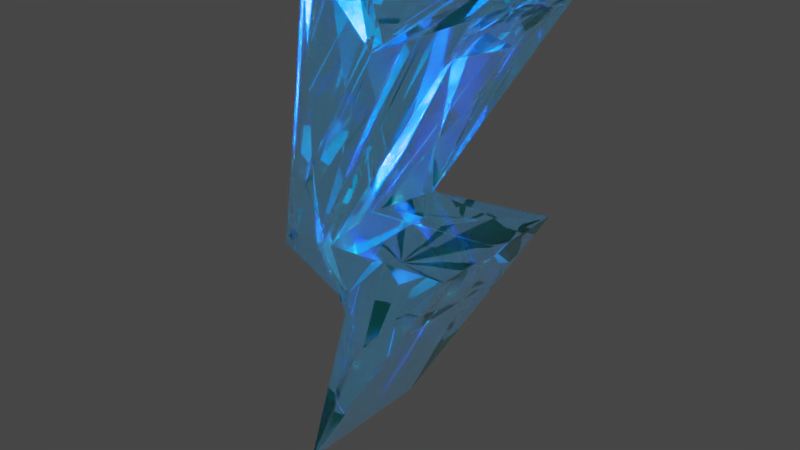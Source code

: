 # Source: Lighthing_Crystal.blend  (saved by Blender 5.0.119; exported with 4.5.12 LTS)
import bpy
from mathutils import Matrix  # noqa: F401  (used for matrix-valued properties, if any)

bpy.ops.wm.read_factory_settings(use_empty=True)
scene = bpy.context.scene
scene.name = 'Scene'

# ---- collections
col_collection_1 = bpy.data.collections.new('Collection 1'); scene.collection.children.link(col_collection_1)

# ---- materials (node trees are filled in below, after node groups)
mat_material_001 = bpy.data.materials.new('Material.001')
mat_material_001.alpha_threshold = 0.0
mat_material_001.use_backface_culling_lightprobe_volume = False
mat_material_001.roughness = 0.5

# ---- material node trees
mat_material_001.use_nodes = True; mat_material_001.node_tree.nodes.clear()
_N = mat_material_001.node_tree.nodes; _L = mat_material_001.node_tree.links
n0 = _N.new('ShaderNodeBsdfDiffuse'); n0.name = 'Diffuse BSDF'; n0.location = (-274, 268)
n0.inputs[0].default_value = (0.1273, 0.4559, 0.6636, 1.0)
n1 = _N.new('ShaderNodeBsdfGlass'); n1.name = 'Glass BSDF'; n1.location = (650, 356)
n1.distribution = 'BECKMANN'
n1.inputs[2].default_value = 1.45
n2 = _N.new('ShaderNodeBsdfGlass'); n2.name = 'Glass BSDF.001'; n2.location = (671, 551)
n2.distribution = 'BECKMANN'
n2.inputs[0].default_value = (0.3714, 0.3443, 1.0, 1.0)
n3 = _N.new('ShaderNodeBsdfGlass'); n3.name = 'Glass BSDF.003'; n3.location = (739, 931)
n3.distribution = 'BECKMANN'
n3.inputs[0].default_value = (0.005042, 0.9669, 1.0, 1.0)
n3.inputs[2].default_value = 1.45
n4 = _N.new('ShaderNodeBsdfGlass'); n4.name = 'Glass BSDF.002'; n4.location = (662, 744)
n4.distribution = 'BECKMANN'
n4.inputs[0].default_value = (0.2267, 0.693, 1.0, 1.0)
n5 = _N.new('ShaderNodeAddShader'); n5.name = 'Add Shader'; n5.location = (1022, 753)
n6 = _N.new('ShaderNodeAddShader'); n6.name = 'Add Shader.001'; n6.location = (1241, 701)
n7 = _N.new('ShaderNodeLightPath'); n7.name = 'Light Path'; n7.location = (1347, 1068)
n8 = _N.new('ShaderNodeMixShader'); n8.name = 'Mix Shader'; n8.location = (1622, 753)
n9 = _N.new('ShaderNodeOutputMaterial'); n9.name = 'Material Output'; n9.location = (1814, 999)
n10 = _N.new('ShaderNodeValue'); n10.name = 'Value.001'; n10.location = (93, 571)
n10.label = 'Disperson'
n10.outputs[0].default_value = 1.2
n11 = _N.new('ShaderNodeValue'); n11.name = 'Value'; n11.location = (143, 740)
n11.label = 'IOR'
n11.outputs[0].default_value = 1.5
n12 = _N.new('ShaderNodeMath'); n12.name = 'Math'; n12.location = (447, 720)
n13 = _N.new('ShaderNodeMath'); n13.name = 'Math.002'; n13.location = (432, 493)
n14 = _N.new('ShaderNodeMath'); n14.name = 'Math.001'; n14.location = (109, 310)
n14.operation = 'MULTIPLY'
n14.inputs[1].default_value = 3.0
n15 = _N.new('ShaderNodeMath'); n15.name = 'Math.003'; n15.location = (0, 0)
n15.operation = 'POWER'
_L.new(n1.outputs[0], n8.inputs[1])
_L.new(n3.outputs[0], n5.inputs[0])
_L.new(n4.outputs[0], n5.inputs[1])
_L.new(n5.outputs[0], n6.inputs[0])
_L.new(n2.outputs[0], n6.inputs[1])
_L.new(n8.outputs[0], n9.inputs[0])
_L.new(n6.outputs[0], n8.inputs[2])
_L.new(n7.outputs[6], n8.inputs[0])
_L.new(n11.outputs[0], n12.inputs[0])
_L.new(n10.outputs[0], n12.inputs[1])
_L.new(n12.outputs[0], n4.inputs[2])
_L.new(n10.outputs[0], n14.inputs[0])
_L.new(n14.outputs[0], n13.inputs[1])
_L.new(n11.outputs[0], n13.inputs[0])
_L.new(n13.outputs[0], n2.inputs[2])
_L.new(n11.outputs[0], n15.inputs[0])
_L.new(n15.outputs[0], n3.inputs[1])
n9.is_active_output = True

# ---- world
world_world = bpy.data.worlds.new('World'); scene.world = world_world
world_world.use_nodes = True; world_world.node_tree.nodes.clear()
_N = world_world.node_tree.nodes; _L = world_world.node_tree.links
n0 = _N.new('ShaderNodeOutputWorld'); n0.name = 'World Output'; n0.location = (280, 0)
n1 = _N.new('ShaderNodeBackground'); n1.name = 'Background'; n1.location = (0, 0)
n1.inputs[0].default_value = (0.05088, 0.05088, 0.05088, 1.0)
n2 = _N.new('NodeFrame'); n2.name = 'Frame'; n2.location = (0, 0)
n2.label = 'Versioning: Use Nodes was removed'
n2.width = 150
n0.parent = n2
n1.parent = n2
_L.new(n1.outputs[0], n0.inputs[0])
n0.is_active_output = True
world_world.color = (0.05088, 0.05088, 0.05088)
world_world.use_sun_shadow = False
world_world.sun_shadow_jitter_overblur = 0.0
world_world.cycles.sampling_method = 'MANUAL'

# ---- meshes
me_cube_001 = bpy.data.meshes.new('Cube.001')
me_cube_001.from_pydata([(-1.0, -0.4649, -1.0), (-1.0, -0.4649, 1.0), (1.739, -1.0, -1.683), (1.664, -1.0, 1.193), (-1.032, -0.4649, -2.759), (0.4564, -0.9412, 0.4275), (0.128, -1.0, -5.274), (1.06, -0.9987, 0.8104), (0.7583, -0.8605, 0.6189), (0.265, -0.7325, -2.875), (-1.0, -0.4649, 0.0), (0.1097, -0.9324, -2.047), (-0.2881, -0.8898, -1.166), (0.9783, -1.279, -2.852), (-0.02491, -1.017, -2.052), (0.5201, -0.8344, -3.123), (0.05621, -1.018, -2.054), (-1.0, 0.2675, -1.0), (-1.0, 0.2675, 1.0), (1.745, 0.0, -1.683), (1.664, 0.0, 1.193), (-0.2035, 0.0005789, 0.6696), (-1.03, -0.004525, -2.782), (1.135, 0.0, 1.144), (0.128, 0.0, -5.274), (0.2635, 0.01036, -2.876), (0.7233, 0.0, 0.8954), (-0.08743, 0.009357, -2.064), (-1.0, 0.2675, 0.0)], [], [(27, 20, 3, 11), (12, 5, 1, 10), (24, 19, 2, 6), (21, 18, 1, 5), (26, 21, 5, 8), (17, 22, 4, 0), (14, 8, 5, 12), (11, 3, 7, 16, 13), (20, 23, 7, 3), (25, 24, 6, 9), (22, 25, 9, 4), (13, 16, 14), (23, 26, 8, 7), (6, 15, 9), (2, 11, 13, 15, 6), (9, 14, 12, 4), (4, 12, 10, 0), (19, 27, 11, 2), (9, 15, 13, 14), (14, 16, 7, 8), (0, 10, 28, 17), (10, 1, 18, 28)])
me_cube_001.materials.append(mat_material_001)
me_cube_001.use_remesh_preserve_volume = False
me_cube_001.use_remesh_preserve_attributes = False
me_cube_001.use_mirror_vertex_groups = False
me_cube_001.update()

# ---- objects
ob_cube = bpy.data.objects.new('Cube', me_cube_001)

# ---- transforms, parenting, visibility, modifiers, constraints
ob_cube.location = (0.2923, 0.0, 2.768)
ob_cube.rotation_euler = (0.0, 0.126, 0.0)
ob_cube.lineart.crease_threshold = 0.0
_m = ob_cube.modifiers.new('Mirror', 'MIRROR')
_m.use_axis = (False, True, False)

# ---- collection membership
col_collection_1.objects.link(ob_cube)

# ---- scene / render settings (as saved in the file)
scene.frame_start = 1; scene.frame_end = 250; scene.frame_set(48)
scene.render.engine = 'CYCLES'
scene.render.resolution_percentage = 50
scene.render.dither_intensity = 0.0
scene.render.bake_type = 'DISPLACEMENT'
scene.render.bake_bias = 0.0
scene.render.bake_samples = 0
scene.cycles.samples = 128
scene.cycles.sampling_pattern = 'TABULATED_SOBOL'
scene.cycles.use_adaptive_sampling = False
scene.cycles.use_light_tree = False
scene.cycles.blur_glossy = 0.0
scene.cycles.sample_clamp_indirect = 0.0
scene.view_settings.view_transform = 'Filmic'
bpy.context.view_layer.update()

# ---- added for rendering (the .blend has no active camera and no usable light): camera, sun
cam_auto = bpy.data.cameras.new('AutoCamera')
cam_auto.lens = 50.0
cam_auto.sensor_width = 36.0
cam_auto.clip_end = 1000.0
ob_auto_camera = bpy.data.objects.new('AutoCamera', cam_auto)
scene.collection.objects.link(ob_auto_camera)
ob_auto_camera.location = (7.85142, -8.9542, 6.6687)
ob_auto_camera.rotation_euler = (1.09748, -7.21219e-08, 0.694738)
scene.camera = ob_auto_camera
light_auto_sun = bpy.data.lights.new('AutoSun', 'SUN')
light_auto_sun.energy = 3.0
light_auto_sun.angle = 0.0523599
ob_auto_sun = bpy.data.objects.new('AutoSun', light_auto_sun)
scene.collection.objects.link(ob_auto_sun)
ob_auto_sun.rotation_euler = (0.872665, 0.174533, 0.523599)
bpy.context.view_layer.update()
